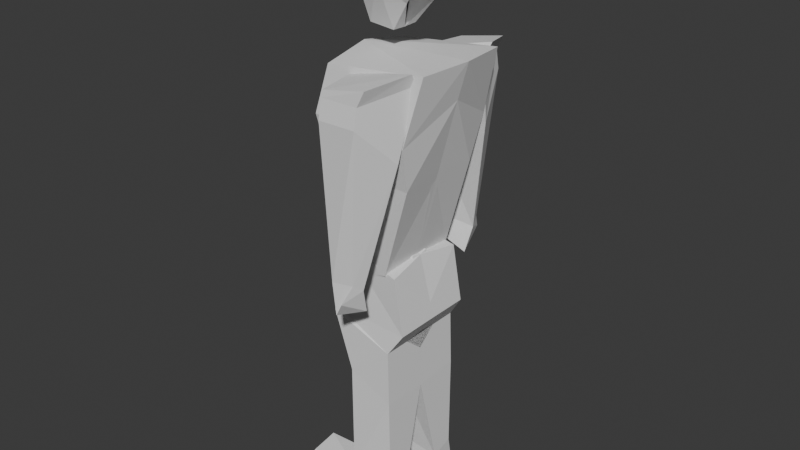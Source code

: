 # Source: Low_Poly_Character.blend  (saved by Blender 4.0.36; exported with 4.5.12 LTS)
import bpy
from mathutils import Matrix  # noqa: F401  (used for matrix-valued properties, if any)

bpy.ops.wm.read_factory_settings(use_empty=True)
scene = bpy.context.scene
scene.name = 'Scene'

# ---- collections
col_refrences = bpy.data.collections.new('Refrences'); scene.collection.children.link(col_refrences)
col_collection_2 = bpy.data.collections.new('Collection 2'); scene.collection.children.link(col_collection_2)

# ---- world
world_world = bpy.data.worlds.new('World'); scene.world = world_world
world_world.use_nodes = True; world_world.node_tree.nodes.clear()
_N = world_world.node_tree.nodes; _L = world_world.node_tree.links
n0 = _N.new('ShaderNodeOutputWorld'); n0.name = 'World Output'; n0.location = (300, 300)
n1 = _N.new('ShaderNodeBackground'); n1.name = 'Background'; n1.location = (10, 300)
n1.inputs[0].default_value = (0.05088, 0.05088, 0.05088, 1.0)
_L.new(n1.outputs[0], n0.inputs[0])
n0.is_active_output = True
world_world.color = (0.05088, 0.05088, 0.05088)
world_world.use_sun_shadow = False
world_world.sun_shadow_jitter_overblur = 0.0

# ---- meshes
me_cube_002 = bpy.data.meshes.new('Cube.002')
me_cube_002.from_pydata([(-0.09376, 0.05396, 0.8636), (-0.1677, 0.1672, 1.502), (0.03056, 0.05866, 0.8096), (0.1846, 0.1707, 1.54), (-0.1284, -0.02282, 0.8398), (-0.1751, 0.0, 1.531), (-0.01284, -0.02282, 0.8275), (0.2087, 0.0, 1.546), (-0.1868, 0.1504, 1.178), (0.1124, 0.1504, 1.169), (0.1124, -0.02282, 1.202), (-0.2045, -0.02526, 1.25), (-0.2037, 0.1876, 1.346), (0.1296, 0.1911, 1.32), (0.1732, -0.001117, 1.424), (-0.1953, 0.0, 1.444), (-0.1663, 0.11, 0.7993), (0.02755, 0.1504, 0.8638), (0.02968, 0.0, 0.8609), (-0.1725, -0.01857, 0.8283), (0.07834, 0.3205, 1.471), (0.07834, 0.333, 1.408), (0.1506, 0.1577, 1.505), (0.1269, 0.2069, 1.28), (-0.05289, 0.3192, 1.469), (-0.05289, 0.3317, 1.406), (-0.08462, 0.1577, 1.47), (-0.08462, 0.1854, 1.264), (0.03493, 0.3041, 0.8991), (0.04698, 0.2706, 0.8745), (-0.0332, 0.3182, 0.8953), (-0.03866, 0.2387, 0.9004), (0.03703, -0.1631, 0.587), (0.06142, 0.1475, 0.8627), (0.04534, 0.1605, 0.5945), (0.04032, -0.03456, 0.8877), (0.04534, -0.06577, 0.5945), (-0.1697, 0.126, 0.9191), (-0.1766, 0.1586, 0.673), (-0.1766, -0.03889, 0.8287), (-0.1766, -0.07009, 0.673), (0.05226, 0.1584, 0.07722), (0.05226, 0.08137, 0.05147), (-0.09025, 0.1777, 0.08961), (-0.09025, 0.0685, 0.07995), (0.01718, 0.3362, 0.8435), (0.03486, 0.2434, 0.7876), (-0.02624, 0.227, 0.8247), (-0.01715, 0.3216, 0.7892), (0.05068, 0.0, 0.3963), (-0.104, 0.0, 0.4683), (-0.104, 0.1645, 0.475), (0.05068, 0.1623, 0.403), (0.09498, 0.148, 0.6704), (0.09498, -0.0567, 0.6714), (-0.1766, -0.06103, 0.7182), (-0.1766, 0.1473, 0.6831), (0.1111, -0.02275, 1.188), (0.04461, 0.1839, -0.01703), (0.04461, 0.07971, -0.0245), (-0.2862, 0.09626, 0.02542), (-0.2862, 0.2141, 0.02646), (-0.2698, 0.1826, 0.07672), (-0.03315, 0.1633, 0.0612), (-0.01715, 0.0751, 0.007057), (-0.2698, 0.08996, 0.09189), (0.0822, 0.1653, 1.48), (0.1558, 0.1836, 1.545), (0.1017, 0.3163, 1.521), (-0.085, 0.1535, 1.491), (-0.05326, 0.315, 1.49), (0.004035, -0.07241, 1.742), (0.09936, 0.0, 1.918), (-0.007256, 0.0, 1.712), (-0.01937, 0.0, 1.939), (-0.1074, 0.0, 1.607), (0.09936, 0.09754, 1.894), (0.0466, 0.07334, 1.693), (-0.01937, 0.09754, 1.914), (-0.1074, 0.04925, 1.609), (0.009598, 0.0, 1.941), (-0.02131, 0.0, 1.599), (-0.02131, 0.04925, 1.601), (0.009598, 0.09754, 1.917), (0.117, 0.0, 1.762), (-0.1239, 0.0, 1.787), (-0.1239, 0.08903, 1.742), (0.117, 0.1183, 1.762), (0.01475, 0.0, 1.772), (0.1259, 0.0, 1.849), (-0.074, 0.0, 1.882), (-0.074, 0.1078, 1.869), (0.1259, 0.1078, 1.837), (0.02995, 0.0, 1.866), (0.1214, 0.0, 1.806), (-0.1093, 0.0, 1.839), (-0.1093, 0.113, 1.833), (0.1214, 0.113, 1.799), (0.02235, 0.0, 1.819), (0.1126, 0.0, 1.884), (-0.05707, 0.0, 1.915), (-0.05707, 0.1027, 1.896), (0.1126, 0.1027, 1.865), (0.01977, 0.0, 1.904), (-0.1185, 0.0871, 1.759), (-0.1239, 0.06933, 1.742), (-0.03025, 0.1119, 1.753)], [(10, 57), (21, 66), (82, 83)], [(15, 5, 1, 12), (12, 1, 3, 13), (3, 1, 5, 7), (0, 2, 6, 4), (13, 3, 7, 14), (17, 9, 10, 18), (16, 8, 9, 17), (19, 11, 8, 16), (9, 13, 14, 10), (8, 12, 13, 9), (11, 15, 12, 8), (4, 19, 16, 0), (0, 16, 17, 2), (2, 17, 18, 6), (20, 21, 23, 22), (22, 23, 27, 26), (26, 27, 25, 24), (24, 25, 21, 20), (24, 20, 68, 70), (27, 23, 29, 31), (30, 31, 47, 48), (25, 27, 31, 30), (23, 21, 28, 29), (21, 25, 30, 28), (53, 34, 36, 54), (54, 36, 40, 55), (55, 40, 38, 56), (56, 38, 34, 53), (35, 39, 37, 33), (50, 49, 42, 44), (63, 62, 61, 58), (51, 50, 44, 43), (49, 52, 41, 42), (52, 51, 43, 41), (47, 46, 45, 48), (29, 28, 45, 46), (28, 30, 48, 45), (31, 29, 46, 47), (34, 38, 51, 52), (36, 34, 52, 49), (38, 40, 50, 51), (40, 36, 49, 50), (37, 56, 53, 33), (39, 55, 56, 37), (35, 54, 55, 39), (33, 53, 54, 35), (60, 59, 58, 61), (65, 64, 59, 60), (62, 65, 60, 61), (64, 63, 58, 59), (42, 41, 63, 64), (43, 44, 65, 62), (44, 42, 64, 65), (41, 43, 62, 63), (58, 41, 42, 59), (42, 64, 59), (41, 58, 63), (67, 69, 70, 68), (22, 26, 69, 67), (20, 22, 67, 68), (26, 24, 70, 69), (87, 77, 73, 84), (88, 81, 75, 85), (81, 73, 77, 82), (80, 74, 78, 83), (85, 75, 79, 86, 105), (72, 80, 83, 76), (75, 81, 82, 79), (84, 73, 81, 88), (94, 84, 88, 98), (95, 85, 105, 104, 96), (98, 88, 85, 95), (97, 87, 84, 94), (102, 92, 89, 99), (103, 93, 90, 100), (100, 90, 91, 101), (99, 89, 93, 103), (92, 97, 94, 89), (93, 98, 95, 90), (90, 95, 96, 91), (89, 94, 98, 93), (72, 99, 103, 80), (74, 100, 101, 78), (80, 103, 100, 74), (76, 102, 99, 72), (82, 77, 87, 97, 106), (104, 105, 86), (106, 97, 92, 102, 76, 83), (83, 78, 101, 91, 96, 104, 106), (104, 86, 79, 82, 106)])
_uv = me_cube_002.uv_layers.new(name='UVMap')
_uv.uv.foreach_set('vector', [0.5625, 0.125, 0.625, 0.125, 0.625, 0.25, 0.5625, 0.25, 0.5625, 0.25, 0.625, 0.25, 0.625, 0.5, 0.5625, 0.5, 0.625, 0.5, 0.875, 0.5, 0.875, 0.625, 0.625, 0.625, 0.2365, 0.5, 0.375, 0.5, 0.375, 0.625, 0.125, 0.625, 0.5625, 0.5, 0.625, 0.5, 0.625, 0.625, 0.5625, 0.625, 0.4375, 0.5, 0.5, 0.5, 0.5, 0.625, 0.4375, 0.625, 0.4375, 0.25, 0.5, 0.25, 0.5, 0.5, 0.4375, 0.5, 0.4096, 0.125, 0.5, 0.125, 0.5, 0.25, 0.4375, 0.25, 0.5, 0.5, 0.5625, 0.5, 0.5625, 0.625, 0.5, 0.625, 0.5, 0.25, 0.5625, 0.25, 0.5625, 0.5, 0.5, 0.5, 0.5, 0.125, 0.5625, 0.125, 0.5625, 0.25, 0.5, 0.25, 0.375, 0.125, 0.4096, 0.125, 0.4375, 0.25, 0.375, 0.3615, 0.375, 0.3615, 0.4375, 0.25, 0.4375, 0.5, 0.375, 0.5, 0.375, 0.5, 0.4375, 0.5, 0.4375, 0.625, 0.375, 0.625, 0.375, 0.0, 0.625, 0.0, 0.625, 0.25, 0.375, 0.25, 0.375, 0.25, 0.625, 0.25, 0.625, 0.5, 0.375, 0.5, 0.375, 0.5, 0.625, 0.5, 0.625, 0.75, 0.375, 0.75, 0.375, 0.75, 0.625, 0.75, 0.625, 1.0, 0.375, 1.0, 0.375, 0.75, 0.375, 1.0, 0.375, 1.0, 0.375, 0.75, 0.625, 0.5, 0.625, 0.25, 0.625, 0.25, 0.625, 0.5, 0.625, 0.75, 0.625, 0.5, 0.625, 0.5, 0.625, 0.75, 0.625, 0.75, 0.625, 0.5, 0.625, 0.5, 0.625, 0.75, 0.625, 0.25, 0.625, 0.0, 0.625, 0.0, 0.625, 0.25, 0.625, 1.0, 0.625, 0.75, 0.625, 0.75, 0.625, 1.0, 0.5524, 0.0, 0.625, 0.0, 0.625, 0.25, 0.5524, 0.25, 0.5524, 0.25, 0.625, 0.25, 0.625, 0.5, 0.5524, 0.5, 0.5524, 0.5, 0.625, 0.5, 0.625, 0.75, 0.5524, 0.75, 0.5524, 0.75, 0.625, 0.75, 0.625, 1.0, 0.5524, 1.0, 0.125, 0.5, 0.375, 0.5, 0.375, 0.75, 0.125, 0.75, 0.625, 0.5, 0.625, 0.25, 0.625, 0.25, 0.625, 0.5, 0.625, 1.0, 0.625, 0.75, 0.625, 0.75, 0.625, 1.0, 0.625, 0.75, 0.625, 0.5, 0.625, 0.5, 0.625, 0.75, 0.625, 0.25, 0.625, 0.0, 0.625, 0.0, 0.625, 0.25, 0.625, 1.0, 0.625, 0.75, 0.625, 0.75, 0.625, 1.0, 0.625, 0.5, 0.875, 0.5, 0.875, 0.75, 0.625, 0.75, 0.625, 0.25, 0.625, 0.0, 0.625, 0.0, 0.625, 0.25, 0.625, 1.0, 0.625, 0.75, 0.625, 0.75, 0.625, 1.0, 0.625, 0.5, 0.625, 0.25, 0.625, 0.25, 0.625, 0.5, 0.625, 1.0, 0.625, 0.75, 0.625, 0.75, 0.625, 1.0, 0.625, 0.25, 0.625, 0.0, 0.625, 0.0, 0.625, 0.25, 0.625, 0.75, 0.625, 0.5, 0.625, 0.5, 0.625, 0.75, 0.625, 0.5, 0.625, 0.25, 0.625, 0.25, 0.625, 0.5, 0.375, 0.75, 0.5524, 0.75, 0.5524, 1.0, 0.375, 1.0, 0.375, 0.5, 0.5524, 0.5, 0.5524, 0.75, 0.375, 0.75, 0.375, 0.25, 0.5524, 0.25, 0.5524, 0.5, 0.375, 0.5, 0.375, 0.0, 0.5524, 0.0, 0.5524, 0.25, 0.375, 0.25, 0.625, 0.5, 0.875, 0.5, 0.875, 0.75, 0.625, 0.75, 0.625, 0.5, 0.625, 0.25, 0.625, 0.25, 0.625, 0.5, 0.625, 0.75, 0.625, 0.5, 0.625, 0.5, 0.625, 0.75, 0.625, 0.25, 0.625, 0.0, 0.625, 0.0, 0.625, 0.25, 0.625, 0.25, 0.625, 0.0, 0.625, 0.0, 0.625, 0.25, 0.625, 0.75, 0.625, 0.5, 0.625, 0.5, 0.625, 0.75, 0.625, 0.5, 0.625, 0.25, 0.625, 0.25, 0.625, 0.5, 0.625, 1.0, 0.625, 0.75, 0.625, 0.75, 0.625, 1.0, 0.875, 0.75, 0.625, 0.0, 0.625, 0.25, 0.875, 0.5, 0.625, 0.25, 0.625, 0.25, 0.625, 0.25, 0.625, 0.0, 0.875, 0.75, 0.625, 1.0, 0.125, 0.5, 0.375, 0.5, 0.375, 0.75, 0.125, 0.75, 0.375, 0.25, 0.375, 0.5, 0.375, 0.5, 0.375, 0.25, 0.375, 0.0, 0.375, 0.25, 0.375, 0.25, 0.375, 0.0, 0.375, 0.5, 0.375, 0.75, 0.375, 0.75, 0.375, 0.5, 0.5, 0.125, 0.625, 0.125, 0.625, 0.25, 0.5, 0.25, 0.5, 0.375, 0.625, 0.375, 0.625, 0.5, 0.5, 0.5, 0.75, 0.5, 0.875, 0.5, 0.875, 0.625, 0.75, 0.625, 0.25, 0.5, 0.375, 0.5, 0.375, 0.625, 0.25, 0.625, 0.5, 0.5, 0.625, 0.5, 0.625, 0.625, 0.5, 0.625, 0.5, 0.6029, 0.125, 0.5, 0.25, 0.5, 0.25, 0.625, 0.125, 0.625, 0.625, 0.5, 0.75, 0.5, 0.75, 0.625, 0.625, 0.625, 0.5, 0.25, 0.625, 0.25, 0.625, 0.375, 0.5, 0.375, 0.4684, 0.25, 0.5, 0.25, 0.5, 0.375, 0.4684, 0.375, 0.4684, 0.5, 0.5, 0.5, 0.5, 0.6029, 0.4883, 0.625, 0.4684, 0.625, 0.4684, 0.375, 0.5, 0.375, 0.5, 0.5, 0.4684, 0.5, 0.4684, 0.125, 0.5, 0.125, 0.5, 0.25, 0.4684, 0.25, 0.4059, 0.125, 0.4368, 0.125, 0.4368, 0.25, 0.4059, 0.25, 0.4059, 0.375, 0.4368, 0.375, 0.4368, 0.5, 0.4059, 0.5, 0.4059, 0.5, 0.4368, 0.5, 0.4368, 0.625, 0.4059, 0.625, 0.4059, 0.25, 0.4368, 0.25, 0.4368, 0.375, 0.4059, 0.375, 0.4368, 0.125, 0.4684, 0.125, 0.4684, 0.25, 0.4368, 0.25, 0.4368, 0.375, 0.4684, 0.375, 0.4684, 0.5, 0.4368, 0.5, 0.4368, 0.5, 0.4684, 0.5, 0.4684, 0.625, 0.4368, 0.625, 0.4368, 0.25, 0.4684, 0.25, 0.4684, 0.375, 0.4368, 0.375, 0.375, 0.25, 0.4059, 0.25, 0.4059, 0.375, 0.375, 0.375, 0.375, 0.5, 0.4059, 0.5, 0.4059, 0.625, 0.375, 0.625, 0.375, 0.375, 0.4059, 0.375, 0.4059, 0.5, 0.375, 0.5, 0.375, 0.125, 0.4059, 0.125, 0.4059, 0.25, 0.375, 0.25, 0.75, 0.625, 0.875, 0.625, 0.5, 0.125, 0.4684, 0.125, 0.5108, 0.5315, 0.4883, 0.625, 0.5, 0.6029, 0.5, 0.625, 0.5108, 0.5315, 0.4684, 0.125, 0.4368, 0.125, 0.4059, 0.125, 0.375, 0.125, 0.25, 0.625, 0.25, 0.625, 0.375, 0.625, 0.4059, 0.625, 0.4368, 0.625, 0.4684, 0.625, 0.4883, 0.625, 0.5108, 0.5315, 0.4883, 0.625, 0.5, 0.625, 0.625, 0.625, 0.75, 0.625, 0.5108, 0.5315])
me_cube_002.update()

# ---- objects
ob_front_reference = bpy.data.objects.new('Front Reference', None)
ob_side_refrence = bpy.data.objects.new('Side Refrence', None)
ob_torso = bpy.data.objects.new('Torso', me_cube_002)

# ---- transforms, parenting, visibility, modifiers, constraints
ob_front_reference.location = (2.666, 1.594, 0.8105)
ob_front_reference.rotation_euler = (1.571, -0.0, 1.571)
ob_front_reference.empty_display_type = 'IMAGE'
ob_front_reference.empty_display_size = 5.0
ob_side_refrence.location = (-0.6581, -4.467, 0.8105)
ob_side_refrence.rotation_euler = (1.571, -0.0, 0.0)
ob_side_refrence.empty_display_type = 'IMAGE'
ob_side_refrence.empty_display_size = 5.0
ob_torso.location = (0.0, 0.0, 0.01353)
_m = ob_torso.modifiers.new('Mirror', 'MIRROR')
_m.use_axis = (False, True, False)
_m.use_clip = True

# ---- collection membership
col_refrences.objects.link(ob_front_reference)
col_refrences.objects.link(ob_side_refrence)
col_collection_2.objects.link(ob_torso)

# ---- scene / render settings (as saved in the file)
scene.frame_start = 1; scene.frame_end = 250; scene.frame_set(1)
scene.render.engine = 'BLENDER_EEVEE_NEXT'
scene.cycles.sampling_pattern = 'TABULATED_SOBOL'
bpy.context.view_layer.update()

# ---- added for rendering (the .blend has no active camera and no usable light): camera, sun
cam_auto = bpy.data.cameras.new('AutoCamera')
cam_auto.lens = 50.0
cam_auto.sensor_width = 36.0
cam_auto.clip_end = 1000.0
ob_auto_camera = bpy.data.objects.new('AutoCamera', cam_auto)
scene.collection.objects.link(ob_auto_camera)
ob_auto_camera.location = (1.93681, -2.37063, 2.55206)
ob_auto_camera.rotation_euler = (1.09748, -7.21219e-08, 0.694738)
scene.camera = ob_auto_camera
light_auto_sun = bpy.data.lights.new('AutoSun', 'SUN')
light_auto_sun.energy = 3.0
light_auto_sun.angle = 0.0523599
ob_auto_sun = bpy.data.objects.new('AutoSun', light_auto_sun)
scene.collection.objects.link(ob_auto_sun)
ob_auto_sun.rotation_euler = (0.872665, 0.174533, 0.523599)
bpy.context.view_layer.update()
